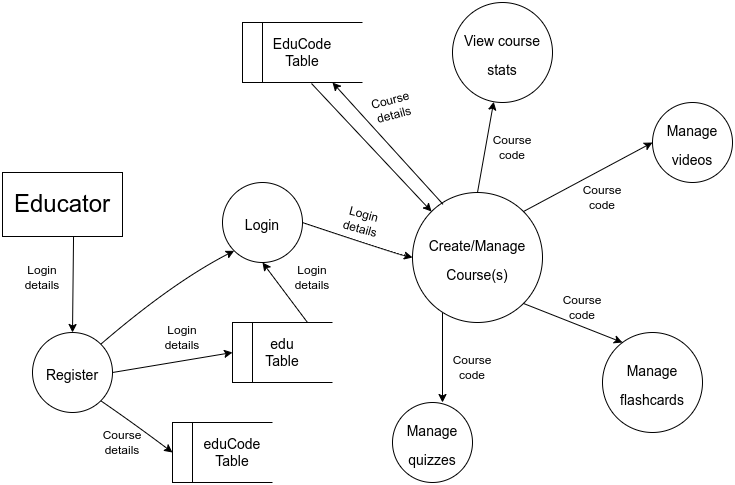

The diagram above was exported from draw.io. Its source (the exported page's mxGraphModel, read from the mxfile embedded in the PNG):
<mxGraphModel dx="868" dy="565" grid="1" gridSize="10" guides="1" tooltips="1" connect="1" arrows="1" fold="1" page="1" pageScale="1" pageWidth="1169" pageHeight="827" math="0" shadow="0">
  <root>
    <mxCell id="0" />
    <mxCell id="1" parent="0" />
    <mxCell id="kAy1xo1pY7ybrs53SEEX-1" value="" style="rounded=0;whiteSpace=wrap;html=1;fontSize=24;" parent="1" vertex="1">
      <mxGeometry x="250" y="630" width="20" height="60" as="geometry" />
    </mxCell>
    <mxCell id="kAy1xo1pY7ybrs53SEEX-2" value="&lt;font style=&quot;font-size: 14px;&quot;&gt;eduCode&lt;br&gt;Table&lt;br&gt;&lt;/font&gt;" style="shape=partialRectangle;whiteSpace=wrap;html=1;left=0;right=0;fillColor=none;rounded=0;strokeColor=default;" parent="1" vertex="1">
      <mxGeometry x="270" y="630" width="80" height="60" as="geometry" />
    </mxCell>
    <mxCell id="_G93Et9cUjYKcBJTbq6s-1" value="&lt;font style=&quot;font-size: 24px;&quot;&gt;Educator&lt;/font&gt;" style="rounded=0;whiteSpace=wrap;html=1;fillColor=none;strokeColor=default;" parent="1" vertex="1">
      <mxGeometry x="80" y="380" width="120" height="64" as="geometry" />
    </mxCell>
    <mxCell id="_G93Et9cUjYKcBJTbq6s-2" value="" style="curved=1;endArrow=classic;html=1;rounded=0;fontSize=24;entryX=0.5;entryY=0;entryDx=0;entryDy=0;exitX=0.592;exitY=1;exitDx=0;exitDy=0;exitPerimeter=0;" parent="1" source="_G93Et9cUjYKcBJTbq6s-1" target="_G93Et9cUjYKcBJTbq6s-6" edge="1">
      <mxGeometry width="50" height="50" relative="1" as="geometry">
        <mxPoint x="150" y="440" as="sourcePoint" />
        <mxPoint x="150" y="550" as="targetPoint" />
        <Array as="points" />
      </mxGeometry>
    </mxCell>
    <mxCell id="_G93Et9cUjYKcBJTbq6s-3" value="&lt;font style=&quot;font-size: 14px;&quot;&gt;Login&lt;/font&gt;" style="ellipse;whiteSpace=wrap;html=1;fontSize=24;" parent="1" vertex="1">
      <mxGeometry x="300" y="390" width="80" height="80" as="geometry" />
    </mxCell>
    <mxCell id="_G93Et9cUjYKcBJTbq6s-4" value="" style="curved=1;endArrow=classic;html=1;rounded=0;fontSize=24;entryX=0.5;entryY=1;entryDx=0;entryDy=0;exitX=0.75;exitY=0;exitDx=0;exitDy=0;" parent="1" target="_G93Et9cUjYKcBJTbq6s-3" edge="1">
      <mxGeometry width="50" height="50" relative="1" as="geometry">
        <mxPoint x="385" y="530" as="sourcePoint" />
        <mxPoint x="410" y="560" as="targetPoint" />
        <Array as="points" />
      </mxGeometry>
    </mxCell>
    <mxCell id="_G93Et9cUjYKcBJTbq6s-6" value="&lt;font style=&quot;font-size: 14px;&quot;&gt;Register&lt;/font&gt;" style="ellipse;whiteSpace=wrap;html=1;fontSize=24;" parent="1" vertex="1">
      <mxGeometry x="110" y="540" width="80" height="80" as="geometry" />
    </mxCell>
    <mxCell id="_G93Et9cUjYKcBJTbq6s-7" value="" style="curved=1;endArrow=classic;html=1;rounded=0;fontSize=24;entryX=0;entryY=1;entryDx=0;entryDy=0;exitX=1;exitY=0;exitDx=0;exitDy=0;" parent="1" source="_G93Et9cUjYKcBJTbq6s-6" target="_G93Et9cUjYKcBJTbq6s-3" edge="1">
      <mxGeometry width="50" height="50" relative="1" as="geometry">
        <mxPoint x="410.0000000000002" y="580" as="sourcePoint" />
        <mxPoint x="370.0000000000002" y="480" as="targetPoint" />
        <Array as="points">
          <mxPoint x="250" y="490" />
        </Array>
      </mxGeometry>
    </mxCell>
    <mxCell id="_G93Et9cUjYKcBJTbq6s-14" value="" style="curved=1;endArrow=classic;html=1;rounded=0;fontSize=24;exitX=1;exitY=0.5;exitDx=0;exitDy=0;entryX=0;entryY=0.5;entryDx=0;entryDy=0;" parent="1" source="_G93Et9cUjYKcBJTbq6s-6" edge="1">
      <mxGeometry width="50" height="50" relative="1" as="geometry">
        <mxPoint x="192.5" y="454" as="sourcePoint" />
        <mxPoint x="310" y="560" as="targetPoint" />
        <Array as="points" />
      </mxGeometry>
    </mxCell>
    <mxCell id="ZVNJhbh3TmzRFNczWuq3-1" value="&lt;font style=&quot;font-size: 14px;&quot;&gt;View course stats&lt;/font&gt;" style="ellipse;whiteSpace=wrap;html=1;fontSize=24;" parent="1" vertex="1">
      <mxGeometry x="530" y="210" width="100" height="100" as="geometry" />
    </mxCell>
    <mxCell id="ZVNJhbh3TmzRFNczWuq3-3" value="&lt;font style=&quot;font-size: 14px;&quot;&gt;Manage flashcards&lt;/font&gt;" style="ellipse;whiteSpace=wrap;html=1;fontSize=24;" parent="1" vertex="1">
      <mxGeometry x="680" y="540" width="100" height="100" as="geometry" />
    </mxCell>
    <mxCell id="ZVNJhbh3TmzRFNczWuq3-4" value="&lt;font style=&quot;font-size: 14px;&quot;&gt;Manage quizzes&lt;/font&gt;" style="ellipse;whiteSpace=wrap;html=1;fontSize=24;" parent="1" vertex="1">
      <mxGeometry x="470" y="610" width="80" height="80" as="geometry" />
    </mxCell>
    <mxCell id="ZVNJhbh3TmzRFNczWuq3-5" value="&lt;font style=&quot;font-size: 14px;&quot;&gt;Manage videos&lt;/font&gt;" style="ellipse;whiteSpace=wrap;html=1;fontSize=24;" parent="1" vertex="1">
      <mxGeometry x="730" y="310" width="80" height="80" as="geometry" />
    </mxCell>
    <mxCell id="ZVNJhbh3TmzRFNczWuq3-6" value="&lt;font style=&quot;font-size: 14px;&quot;&gt;Create/Manage Course(s)&lt;/font&gt;" style="ellipse;whiteSpace=wrap;html=1;fontSize=24;" parent="1" vertex="1">
      <mxGeometry x="490" y="400" width="130" height="130" as="geometry" />
    </mxCell>
    <mxCell id="ZVNJhbh3TmzRFNczWuq3-8" value="" style="curved=1;endArrow=classic;html=1;rounded=0;fontSize=24;exitX=1;exitY=0.5;exitDx=0;exitDy=0;entryX=0;entryY=0.5;entryDx=0;entryDy=0;" parent="1" source="_G93Et9cUjYKcBJTbq6s-3" target="ZVNJhbh3TmzRFNczWuq3-6" edge="1">
      <mxGeometry width="50" height="50" relative="1" as="geometry">
        <mxPoint x="375" y="590.0000000000002" as="sourcePoint" />
        <mxPoint x="370" y="480" as="targetPoint" />
        <Array as="points">
          <mxPoint x="470" y="460" />
        </Array>
      </mxGeometry>
    </mxCell>
    <mxCell id="ZVNJhbh3TmzRFNczWuq3-9" value="" style="curved=1;endArrow=classic;html=1;rounded=0;fontSize=24;exitX=0.5;exitY=0;exitDx=0;exitDy=0;" parent="1" source="ZVNJhbh3TmzRFNczWuq3-6" target="ZVNJhbh3TmzRFNczWuq3-1" edge="1">
      <mxGeometry width="50" height="50" relative="1" as="geometry">
        <mxPoint x="430" y="440" as="sourcePoint" />
        <mxPoint x="587.545067564301" y="463.473178488405" as="targetPoint" />
        <Array as="points" />
      </mxGeometry>
    </mxCell>
    <mxCell id="ZVNJhbh3TmzRFNczWuq3-10" value="" style="curved=1;endArrow=classic;html=1;rounded=0;fontSize=24;exitX=1;exitY=0;exitDx=0;exitDy=0;entryX=0;entryY=0.5;entryDx=0;entryDy=0;" parent="1" source="ZVNJhbh3TmzRFNczWuq3-6" target="ZVNJhbh3TmzRFNczWuq3-5" edge="1">
      <mxGeometry width="50" height="50" relative="1" as="geometry">
        <mxPoint x="640" y="450" as="sourcePoint" />
        <mxPoint x="588.6013277219402" y="325.58674978131876" as="targetPoint" />
        <Array as="points" />
      </mxGeometry>
    </mxCell>
    <mxCell id="ZVNJhbh3TmzRFNczWuq3-11" value="" style="curved=1;endArrow=classic;html=1;rounded=0;fontSize=24;exitX=1;exitY=1;exitDx=0;exitDy=0;" parent="1" source="ZVNJhbh3TmzRFNczWuq3-6" edge="1">
      <mxGeometry width="50" height="50" relative="1" as="geometry">
        <mxPoint x="696.5685424949238" y="466.1091270347399" as="sourcePoint" />
        <mxPoint x="700" y="550" as="targetPoint" />
        <Array as="points" />
      </mxGeometry>
    </mxCell>
    <mxCell id="ZVNJhbh3TmzRFNczWuq3-12" value="" style="curved=1;endArrow=classic;html=1;rounded=0;fontSize=24;" parent="1" edge="1">
      <mxGeometry width="50" height="50" relative="1" as="geometry">
        <mxPoint x="520" y="520" as="sourcePoint" />
        <mxPoint x="520" y="610" as="targetPoint" />
        <Array as="points" />
      </mxGeometry>
    </mxCell>
    <mxCell id="ZVNJhbh3TmzRFNczWuq3-13" value="Login details" style="text;html=1;strokeColor=none;fillColor=none;align=center;verticalAlign=middle;whiteSpace=wrap;rounded=0;rotation=0;" parent="1" vertex="1">
      <mxGeometry x="360" y="470" width="60" height="30" as="geometry" />
    </mxCell>
    <mxCell id="ZVNJhbh3TmzRFNczWuq3-14" value="Login details" style="text;html=1;strokeColor=none;fillColor=none;align=center;verticalAlign=middle;whiteSpace=wrap;rounded=0;rotation=0;" parent="1" vertex="1">
      <mxGeometry x="90" y="470" width="60" height="30" as="geometry" />
    </mxCell>
    <mxCell id="ZVNJhbh3TmzRFNczWuq3-15" value="Login details" style="text;html=1;strokeColor=none;fillColor=none;align=center;verticalAlign=middle;whiteSpace=wrap;rounded=0;rotation=0;" parent="1" vertex="1">
      <mxGeometry x="230" y="530" width="60" height="30" as="geometry" />
    </mxCell>
    <mxCell id="ZVNJhbh3TmzRFNczWuq3-16" value="Login details" style="text;html=1;strokeColor=none;fillColor=none;align=center;verticalAlign=middle;whiteSpace=wrap;rounded=0;rotation=15;" parent="1" vertex="1">
      <mxGeometry x="410" y="414" width="60" height="30" as="geometry" />
    </mxCell>
    <mxCell id="ZVNJhbh3TmzRFNczWuq3-18" value="Course code" style="text;html=1;strokeColor=none;fillColor=none;align=center;verticalAlign=middle;whiteSpace=wrap;rounded=0;" parent="1" vertex="1">
      <mxGeometry x="560" y="340" width="60" height="30" as="geometry" />
    </mxCell>
    <mxCell id="ZVNJhbh3TmzRFNczWuq3-19" value="Course code" style="text;html=1;strokeColor=none;fillColor=none;align=center;verticalAlign=middle;whiteSpace=wrap;rounded=0;" parent="1" vertex="1">
      <mxGeometry x="520" y="560" width="60" height="30" as="geometry" />
    </mxCell>
    <mxCell id="ZVNJhbh3TmzRFNczWuq3-20" value="Course code" style="text;html=1;strokeColor=none;fillColor=none;align=center;verticalAlign=middle;whiteSpace=wrap;rounded=0;" parent="1" vertex="1">
      <mxGeometry x="630" y="500" width="60" height="30" as="geometry" />
    </mxCell>
    <mxCell id="ZVNJhbh3TmzRFNczWuq3-21" value="Course code" style="text;html=1;strokeColor=none;fillColor=none;align=center;verticalAlign=middle;whiteSpace=wrap;rounded=0;" parent="1" vertex="1">
      <mxGeometry x="650" y="390" width="60" height="30" as="geometry" />
    </mxCell>
    <mxCell id="ZVNJhbh3TmzRFNczWuq3-26" value="" style="curved=1;endArrow=classic;html=1;rounded=0;fontSize=24;exitX=0.575;exitY=1.017;exitDx=0;exitDy=0;entryX=0;entryY=0;entryDx=0;entryDy=0;exitPerimeter=0;" parent="1" source="Hs2b5xgfs8J1c2xfjFS4-4" target="ZVNJhbh3TmzRFNczWuq3-6" edge="1">
      <mxGeometry width="50" height="50" relative="1" as="geometry">
        <mxPoint x="410" y="310" as="sourcePoint" />
        <mxPoint x="598.7874813583167" y="328.03129660420836" as="targetPoint" />
        <Array as="points" />
      </mxGeometry>
    </mxCell>
    <mxCell id="ZVNJhbh3TmzRFNczWuq3-29" value="Course details" style="text;html=1;strokeColor=none;fillColor=none;align=center;verticalAlign=middle;whiteSpace=wrap;rounded=0;rotation=-15;" parent="1" vertex="1">
      <mxGeometry x="440" y="300" width="60" height="30" as="geometry" />
    </mxCell>
    <mxCell id="kAy1xo1pY7ybrs53SEEX-3" value="" style="curved=1;endArrow=classic;html=1;rounded=0;fontSize=24;exitX=1;exitY=1;exitDx=0;exitDy=0;entryX=0;entryY=0.5;entryDx=0;entryDy=0;" parent="1" source="_G93Et9cUjYKcBJTbq6s-6" target="kAy1xo1pY7ybrs53SEEX-1" edge="1">
      <mxGeometry width="50" height="50" relative="1" as="geometry">
        <mxPoint x="232.42640687119297" y="618.2842712474619" as="sourcePoint" />
        <mxPoint x="150" y="670" as="targetPoint" />
        <Array as="points">
          <mxPoint x="210" y="630" />
        </Array>
      </mxGeometry>
    </mxCell>
    <mxCell id="kAy1xo1pY7ybrs53SEEX-4" value="Course details" style="text;html=1;strokeColor=none;fillColor=none;align=center;verticalAlign=middle;whiteSpace=wrap;rounded=0;rotation=0;" parent="1" vertex="1">
      <mxGeometry x="170" y="635" width="60" height="30" as="geometry" />
    </mxCell>
    <mxCell id="kAy1xo1pY7ybrs53SEEX-8" value="" style="curved=1;endArrow=classic;html=1;rounded=0;fontSize=24;exitX=0.235;exitY=0.091;exitDx=0;exitDy=0;exitPerimeter=0;entryX=0.75;entryY=1;entryDx=0;entryDy=0;" parent="1" source="ZVNJhbh3TmzRFNczWuq3-6" target="Hs2b5xgfs8J1c2xfjFS4-4" edge="1">
      <mxGeometry width="50" height="50" relative="1" as="geometry">
        <mxPoint x="480" y="300.0000000000002" as="sourcePoint" />
        <mxPoint x="410" y="295" as="targetPoint" />
        <Array as="points" />
      </mxGeometry>
    </mxCell>
    <mxCell id="Hs2b5xgfs8J1c2xfjFS4-2" value="&lt;font style=&quot;font-size: 14px;&quot;&gt;edu&lt;br&gt;Table&lt;/font&gt;" style="shape=partialRectangle;whiteSpace=wrap;html=1;left=0;right=0;fillColor=none;rounded=0;strokeColor=default;" vertex="1" parent="1">
      <mxGeometry x="310" y="530" width="100" height="60" as="geometry" />
    </mxCell>
    <mxCell id="Hs2b5xgfs8J1c2xfjFS4-3" value="" style="rounded=0;whiteSpace=wrap;html=1;strokeColor=default;fillColor=none;" vertex="1" parent="1">
      <mxGeometry x="310" y="530" width="20" height="60" as="geometry" />
    </mxCell>
    <mxCell id="Hs2b5xgfs8J1c2xfjFS4-4" value="EduCode&lt;br&gt;Table" style="shape=partialRectangle;whiteSpace=wrap;html=1;left=0;right=0;fillColor=none;rounded=0;strokeColor=default;fontSize=14;" vertex="1" parent="1">
      <mxGeometry x="320" y="230" width="120" height="60" as="geometry" />
    </mxCell>
    <mxCell id="Hs2b5xgfs8J1c2xfjFS4-5" value="" style="rounded=0;whiteSpace=wrap;html=1;strokeColor=default;fontSize=14;fillColor=none;" vertex="1" parent="1">
      <mxGeometry x="320" y="230" width="20" height="60" as="geometry" />
    </mxCell>
  </root>
</mxGraphModel>